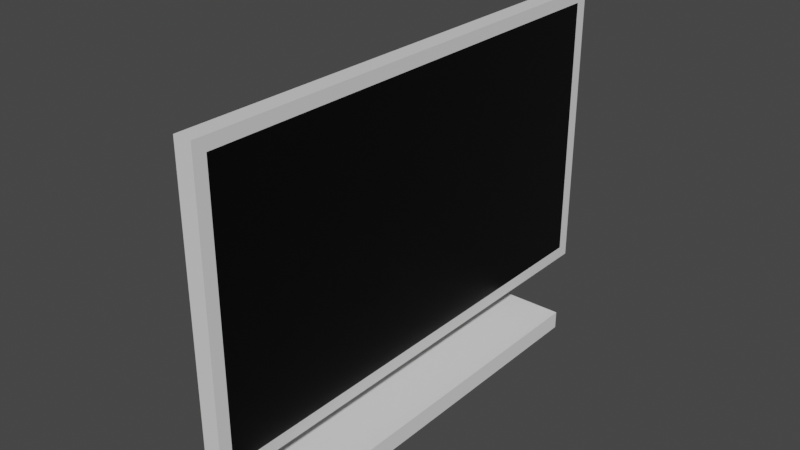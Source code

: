 # Source: Monitor.blend  (saved by Blender 2.80.75; exported with 4.5.12 LTS)
import bpy
from mathutils import Matrix  # noqa: F401  (used for matrix-valued properties, if any)

bpy.ops.wm.read_factory_settings(use_empty=True)
scene = bpy.context.scene
scene.name = 'Scene'

# ---- collections
col_collection = bpy.data.collections.new('Collection'); scene.collection.children.link(col_collection)

# ---- materials (node trees are filled in below, after node groups)
mat_material_001 = bpy.data.materials.new('Material.001')
mat_material_001.use_transparent_shadow = False
mat_material_002 = bpy.data.materials.new('Material.002')
mat_material_002.use_transparent_shadow = False

# ---- material node trees
mat_material_001.use_nodes = True; mat_material_001.node_tree.nodes.clear()
_N = mat_material_001.node_tree.nodes; _L = mat_material_001.node_tree.links
n0 = _N.new('ShaderNodeOutputMaterial'); n0.name = 'Material Output'; n0.location = (300, 300)
n1 = _N.new('ShaderNodeBsdfPrincipled'); n1.name = 'Principled BSDF'; n1.location = (10, 300)
n1.distribution = 'GGX'
n1.subsurface_method = 'BURLEY'
n1.inputs[3].default_value = 1.45
n1.inputs[27].default_value = (0.0, 0.0, 0.0, 1.0)
n1.inputs[28].default_value = 1.0
_L.new(n1.outputs[0], n0.inputs[0])
n0.is_active_output = True
mat_material_002.use_nodes = True; mat_material_002.node_tree.nodes.clear()
_N = mat_material_002.node_tree.nodes; _L = mat_material_002.node_tree.links
n0 = _N.new('ShaderNodeOutputMaterial'); n0.name = 'Material Output'; n0.location = (300, 300)
n1 = _N.new('ShaderNodeBsdfPrincipled'); n1.name = 'Principled BSDF'; n1.location = (10, 300)
n1.distribution = 'GGX'
n1.subsurface_method = 'BURLEY'
n1.inputs[0].default_value = (0.0, 0.0, 0.0, 1.0)
n1.inputs[2].default_value = 0.25
n1.inputs[3].default_value = 1.45
n1.inputs[27].default_value = (0.0, 0.0, 0.0, 1.0)
n1.inputs[28].default_value = 1.0
_L.new(n1.outputs[0], n0.inputs[0])
n0.is_active_output = True

# ---- world
world_world = bpy.data.worlds.new('World'); scene.world = world_world
world_world.use_nodes = True; world_world.node_tree.nodes.clear()
_N = world_world.node_tree.nodes; _L = world_world.node_tree.links
n0 = _N.new('ShaderNodeOutputWorld'); n0.name = 'World Output'; n0.location = (300, 300)
n1 = _N.new('ShaderNodeBackground'); n1.name = 'Background'; n1.location = (10, 300)
n1.inputs[0].default_value = (0.05088, 0.05088, 0.05088, 1.0)
_L.new(n1.outputs[0], n0.inputs[0])
n0.is_active_output = True
world_world.color = (0.05088, 0.05088, 0.05088)
world_world.use_sun_shadow = False
world_world.sun_shadow_jitter_overblur = 0.0

# ---- meshes
me_cube_001 = bpy.data.meshes.new('Cube.001')
me_cube_001.from_pydata([(-0.4, -1.0, 0.0), (-0.4, -1.0, 0.1), (-0.4, 1.0, 0.0), (-0.4, 1.0, 0.1), (0.3, -1.0, 0.0), (0.3, -1.0, 0.1), (0.3, 1.0, 0.0), (0.3, 1.0, 0.1)], [], [(0, 1, 3, 2), (2, 3, 7, 6), (6, 7, 5, 4), (4, 5, 1, 0), (2, 6, 4, 0), (7, 3, 1, 5)])
_uv = me_cube_001.uv_layers.new(name='UVMap')
_uv.uv.foreach_set('vector', [0.375, 0.0, 0.625, 0.0, 0.625, 0.25, 0.375, 0.25, 0.375, 0.25, 0.625, 0.25, 0.625, 0.5, 0.375, 0.5, 0.375, 0.5, 0.625, 0.5, 0.625, 0.75, 0.375, 0.75, 0.375, 0.75, 0.625, 0.75, 0.625, 1.0, 0.375, 1.0, 0.125, 0.5, 0.375, 0.5, 0.375, 0.75, 0.125, 0.75, 0.625, 0.5, 0.875, 0.5, 0.875, 0.75, 0.625, 0.75])
me_cube_001.use_remesh_preserve_volume = False
me_cube_001.use_remesh_preserve_attributes = False
me_cube_001.use_mirror_vertex_groups = False
me_cube_001.update()
me_plane = bpy.data.meshes.new('Plane')
me_plane.from_pydata([(-0.2, -0.2, 1.4), (-0.2, -0.2, 0.1), (-0.2, 0.2, 1.4), (-0.2, 0.2, 0.1), (0.0, -0.2, 1.4), (-2.384e-07, 0.2, 1.4), (0.1, -1.324, 1.83), (0.1, 1.324, 1.83), (0.1, -1.324, 0.3263), (0.1, 1.324, 0.3263), (-0.3, -0.2, 1.5), (-0.3, -0.2, 0.1), (-0.3, 0.2, 1.5), (-0.3, 0.2, 0.1), (0.0, -0.2, 1.5), (-2.384e-07, 0.2, 1.5), (7.118e-07, -1.394, 1.9), (-9.502e-07, 1.394, 1.9), (7.118e-07, -1.394, 0.256), (-9.502e-07, 1.394, 0.256), (0.1, -1.394, 1.9), (0.1, 1.394, 1.9), (0.1, -1.394, 0.256), (0.1, 1.394, 0.256)], [], [(0, 1, 3, 2), (0, 2, 5, 4), (6, 8, 9, 7), (10, 12, 13, 11), (10, 14, 15, 12), (16, 17, 19, 18), (1, 0, 10, 11), (3, 1, 11, 13), (2, 3, 13, 12), (4, 5, 15, 14), (5, 2, 12, 15), (0, 4, 14, 10), (20, 21, 17, 16), (23, 22, 18, 19), (21, 23, 19, 17), (22, 20, 16, 18), (6, 7, 21, 20), (9, 8, 22, 23), (7, 9, 23, 21), (8, 6, 20, 22)])
me_plane.polygons.foreach_set('material_index', [0, 0, 1, 0, 0, 0, 0, 0, 0, 0, 0, 0, 0, 0, 0, 0, 0, 0, 0, 0])
_uv = me_plane.uv_layers.new(name='UVMap')
_uv.uv.foreach_set('vector', [0.0, 0.0, 1.0, 0.0, 1.0, 1.0, 0.0, 1.0, 0.0, 0.0, 0.0, 1.0, 0.0, 1.0, 0.0, 0.0, 0.0, 0.0, 0.0, 0.0, 0.0, 0.0, 0.0, 0.0, 0.0, 0.0, 0.0, 1.0, 1.0, 1.0, 1.0, 0.0, 0.0, 0.0, 0.0, 0.0, 0.0, 1.0, 0.0, 1.0, 0.0, 0.0, 0.0, 0.0, 0.0, 0.0, 0.0, 0.0, 1.0, 0.0, 0.0, 0.0, 0.0, 0.0, 1.0, 0.0, 1.0, 1.0, 1.0, 0.0, 1.0, 0.0, 1.0, 1.0, 0.0, 1.0, 1.0, 1.0, 1.0, 1.0, 0.0, 1.0, 0.0, 0.0, 0.0, 1.0, 0.0, 1.0, 0.0, 0.0, 0.0, 1.0, 0.0, 1.0, 0.0, 1.0, 0.0, 1.0, 0.0, 0.0, 0.0, 0.0, 0.0, 0.0, 0.0, 0.0, 0.0, 0.0, 0.0, 0.0, 0.0, 0.0, 0.0, 0.0, 0.0, 0.0, 0.0, 0.0, 0.0, 0.0, 0.0, 0.0, 0.0, 0.0, 0.0, 0.0, 0.0, 0.0, 0.0, 0.0, 0.0, 0.0, 0.0, 0.0, 0.0, 0.0, 0.0, 0.0, 0.0, 0.0, 0.0, 0.0, 0.0, 0.0, 0.0, 0.0, 0.0, 0.0, 0.0, 0.0, 0.0, 0.0, 0.0, 0.0, 0.0, 0.0, 0.0, 0.0, 0.0, 0.0, 0.0, 0.0, 0.0, 0.0, 0.0, 0.0, 0.0, 0.0, 0.0, 0.0])
me_plane.materials.append(mat_material_001)
me_plane.materials.append(mat_material_002)
me_plane.use_remesh_preserve_volume = False
me_plane.use_remesh_preserve_attributes = False
me_plane.use_mirror_vertex_groups = False
me_plane.update()

# ---- objects
ob_cube = bpy.data.objects.new('Cube', me_cube_001)
ob_plane = bpy.data.objects.new('Plane', me_plane)

# ---- transforms, parenting, visibility, modifiers, constraints
ob_cube.location = (0.0, 0.0, 0.0)
ob_cube.lineart.crease_threshold = 0.0
ob_plane.location = (0.0, 0.0, 0.0)
ob_plane.lineart.crease_threshold = 0.0

# ---- collection membership
col_collection.objects.link(ob_cube)
col_collection.objects.link(ob_plane)

# ---- scene / render settings (as saved in the file)
scene.frame_start = 1; scene.frame_end = 250; scene.frame_set(1)
scene.render.engine = 'BLENDER_EEVEE_NEXT'
scene.cycles.use_denoising = False
scene.cycles.samples = 128
scene.cycles.sampling_pattern = 'TABULATED_SOBOL'
scene.cycles.use_adaptive_sampling = False
scene.cycles.use_light_tree = False
scene.eevee.use_gtao = True
scene.view_settings.view_transform = 'Filmic'
bpy.context.view_layer.update()

# ---- added for rendering (the .blend has no active camera and no usable light): camera, sun
cam_auto = bpy.data.cameras.new('AutoCamera')
cam_auto.lens = 50.0
cam_auto.sensor_width = 36.0
cam_auto.clip_end = 1000.0
ob_auto_camera = bpy.data.objects.new('AutoCamera', cam_auto)
scene.collection.objects.link(ob_auto_camera)
ob_auto_camera.location = (3.13848, -3.82617, 3.50092)
ob_auto_camera.rotation_euler = (1.09748, -7.21219e-08, 0.694738)
scene.camera = ob_auto_camera
light_auto_sun = bpy.data.lights.new('AutoSun', 'SUN')
light_auto_sun.energy = 3.0
light_auto_sun.angle = 0.0523599
ob_auto_sun = bpy.data.objects.new('AutoSun', light_auto_sun)
scene.collection.objects.link(ob_auto_sun)
ob_auto_sun.rotation_euler = (0.872665, 0.174533, 0.523599)
bpy.context.view_layer.update()
